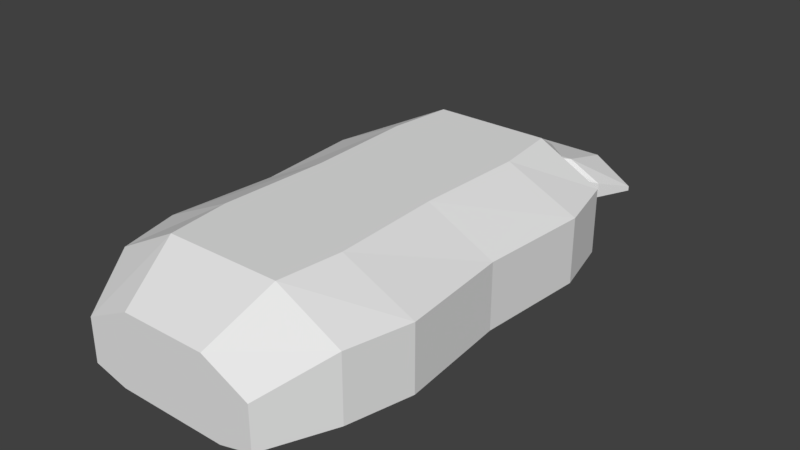 # Source: Sandsack.blend  (saved by Blender 2.79.0; exported with 4.5.12 LTS)
import bpy
from mathutils import Matrix  # noqa: F401  (used for matrix-valued properties, if any)

bpy.ops.wm.read_factory_settings(use_empty=True)
scene = bpy.context.scene
scene.name = 'Scene'

# ---- collections
col_collection_1 = bpy.data.collections.new('Collection 1'); scene.collection.children.link(col_collection_1)

# ---- world
world_world = bpy.data.worlds.new('World'); scene.world = world_world
world_world.color = (0.05088, 0.05088, 0.05088)
world_world.use_sun_shadow = False
world_world.sun_shadow_jitter_overblur = 0.0
world_world.cycles.sampling_method = 'MANUAL'

# ---- meshes
me_cube_046 = bpy.data.meshes.new('Cube.046')
me_cube_046.from_pydata([(-0.652, -1.989, 0.0899), (-0.652, -1.989, 0.4071), (-0.8877, 1.0, 0.1185), (-0.8877, 1.0, 0.5951), (0.652, -1.989, 0.0899), (0.652, -1.989, 0.4071), (0.8877, 1.0, 0.1185), (0.8877, 1.0, 0.5951), (0.549, 1.0, 0.01826), (-0.549, 1.0, 0.01826), (-0.4238, 1.0, 0.8417), (0.4238, 1.0, 0.8417), (-0.4033, -1.989, 0.02318), (0.4033, -1.989, 0.02318), (0.3113, -1.989, 0.5712), (-0.3113, -1.989, 0.5712), (-0.8877, -1.538, 0.1185), (-0.8877, -1.538, 0.5951), (0.8877, -1.538, 0.1185), (0.8877, -1.538, 0.5951), (0.4238, -1.538, 0.8417), (-0.4238, -1.538, 0.8417), (-0.549, -1.538, 0.01826), (0.549, -1.538, 0.01826), (-0.6048, 1.359, 0.1185), (-0.6048, 1.359, 0.3968), (0.6048, 1.359, 0.1185), (0.6048, 1.359, 0.3968), (0.3741, 1.359, 0.01826), (-0.3741, 1.359, 0.01826), (-0.2887, 1.359, 0.6434), (0.2887, 1.359, 0.6434), (-1.0, -1.075, 0.5951), (-0.9347, -0.2692, 0.5951), (-1.0, 0.5365, 0.5951), (1.0, -1.075, 0.1185), (0.9347, -0.2692, 0.1185), (1.0, 0.5365, 0.1185), (-1.0, 0.5365, 0.1185), (-0.9347, -0.2692, 0.1185), (-1.0, -1.075, 0.1185), (1.0, 0.5365, 0.5951), (0.9347, -0.2692, 0.5951), (1.0, -1.075, 0.5951), (0.4774, 0.5365, 0.8417), (0.4462, -0.2692, 0.8417), (0.4774, -1.075, 0.8417), (-0.4774, 0.5365, 0.8417), (-0.4462, -0.2692, 0.8417), (-0.4774, -1.075, 0.8417), (-0.6185, 0.5365, 0.01826), (-0.5781, -0.2692, 0.01826), (-0.6185, -1.075, 0.01826), (0.6185, 0.5365, 0.01826), (0.5781, -0.2692, 0.01826), (0.6185, -1.075, 0.01826), (-0.2861, 1.498, 0.2111), (-0.2861, 1.498, 0.3428), (0.2861, 1.498, 0.2111), (0.2861, 1.498, 0.3428), (0.177, 1.498, 0.1637), (-0.177, 1.498, 0.1637), (-0.1366, 1.498, 0.4594), (0.1366, 1.498, 0.4594), (-0.5695, 1.588, 0.2215), (-0.5695, 1.588, 0.3323), (0.5695, 1.588, 0.2215), (0.5695, 1.588, 0.3323), (0.4185, 1.588, 0.1637), (-0.4185, 1.588, 0.1637), (-0.3231, 1.588, 0.4594), (0.3231, 1.588, 0.4594), (-0.6767, 1.857, 0.2111), (-0.6767, 1.857, 0.2452), (0.6767, 1.857, 0.2111), (0.6767, 1.857, 0.2452), (0.4185, 1.981, 0.1637), (-0.4185, 1.981, 0.1637), (-0.3231, 1.981, 0.3619), (0.3231, 1.981, 0.3619)], [], [(38, 34, 3, 2), (9, 2, 24, 29), (18, 19, 5, 4), (12, 15, 1, 0), (23, 18, 4, 13), (21, 17, 1, 15), (19, 20, 14, 5), (20, 21, 15, 14), (16, 22, 12, 0), (22, 23, 13, 12), (4, 5, 14, 13), (13, 14, 15, 12), (10, 11, 31, 30), (7, 6, 26, 27), (52, 55, 23, 22), (40, 52, 22, 16), (46, 49, 21, 20), (43, 46, 20, 19), (49, 32, 17, 21), (55, 35, 18, 23), (35, 43, 19, 18), (0, 1, 17, 16), (30, 31, 63, 62), (24, 25, 57, 56), (31, 27, 59, 63), (8, 9, 29, 28), (11, 7, 27, 31), (3, 10, 30, 25), (2, 3, 25, 24), (6, 8, 28, 26), (6, 7, 41, 37), (37, 41, 42, 36), (36, 42, 43, 35), (8, 6, 37, 53), (53, 37, 36, 54), (54, 36, 35, 55), (10, 3, 34, 47), (47, 34, 33, 48), (48, 33, 32, 49), (7, 11, 44, 41), (41, 44, 45, 42), (42, 45, 46, 43), (11, 10, 47, 44), (44, 47, 48, 45), (45, 48, 49, 46), (2, 9, 50, 38), (38, 50, 51, 39), (39, 51, 52, 40), (9, 8, 53, 50), (50, 53, 54, 51), (51, 54, 55, 52), (16, 17, 32, 40), (40, 32, 33, 39), (39, 33, 34, 38), (56, 57, 65, 64), (63, 59, 67, 71), (58, 60, 68, 66), (28, 29, 61, 60), (27, 26, 58, 59), (29, 24, 56, 61), (25, 30, 62, 57), (26, 28, 60, 58), (71, 67, 75, 79), (66, 68, 76, 74), (65, 70, 78, 73), (62, 63, 71, 70), (60, 61, 69, 68), (59, 58, 66, 67), (61, 56, 64, 69), (57, 62, 70, 65), (76, 79, 75, 74), (72, 73, 78, 77), (77, 78, 79, 76), (64, 65, 73, 72), (70, 71, 79, 78), (68, 69, 77, 76), (67, 66, 74, 75), (69, 64, 72, 77)])
me_cube_046.use_remesh_preserve_volume = False
me_cube_046.use_remesh_preserve_attributes = False
me_cube_046.use_mirror_vertex_groups = False
me_cube_046.update()

# ---- objects
ob_cube_006 = bpy.data.objects.new('Cube.006', me_cube_046)

# ---- transforms, parenting, visibility, modifiers, constraints
ob_cube_006.location = (0.0, 0.0, 0.0)
ob_cube_006.lineart.crease_threshold = 0.0

# ---- collection membership
col_collection_1.objects.link(ob_cube_006)

# ---- scene / render settings (as saved in the file)
scene.frame_start = 1; scene.frame_end = 250; scene.frame_set(1)
scene.render.engine = 'BLENDER_EEVEE_NEXT'
scene.render.resolution_percentage = 50
scene.render.dither_intensity = 0.0
scene.cycles.use_denoising = False
scene.cycles.samples = 128
scene.cycles.sampling_pattern = 'TABULATED_SOBOL'
scene.cycles.use_adaptive_sampling = False
scene.cycles.use_light_tree = False
scene.cycles.blur_glossy = 0.0
scene.cycles.sample_clamp_indirect = 0.0
scene.view_settings.view_transform = 'Standard'
bpy.context.view_layer.update()

# ---- added for rendering (the .blend has no active camera and no usable light): camera, sun
cam_auto = bpy.data.cameras.new('AutoCamera')
cam_auto.lens = 50.0
cam_auto.sensor_width = 36.0
cam_auto.clip_end = 1000.0
ob_auto_camera = bpy.data.objects.new('AutoCamera', cam_auto)
scene.collection.objects.link(ob_auto_camera)
ob_auto_camera.location = (4.18293, -5.02312, 3.77633)
ob_auto_camera.rotation_euler = (1.09748, -7.21219e-08, 0.694738)
scene.camera = ob_auto_camera
light_auto_sun = bpy.data.lights.new('AutoSun', 'SUN')
light_auto_sun.energy = 3.0
light_auto_sun.angle = 0.0523599
ob_auto_sun = bpy.data.objects.new('AutoSun', light_auto_sun)
scene.collection.objects.link(ob_auto_sun)
ob_auto_sun.rotation_euler = (0.872665, 0.174533, 0.523599)
bpy.context.view_layer.update()
